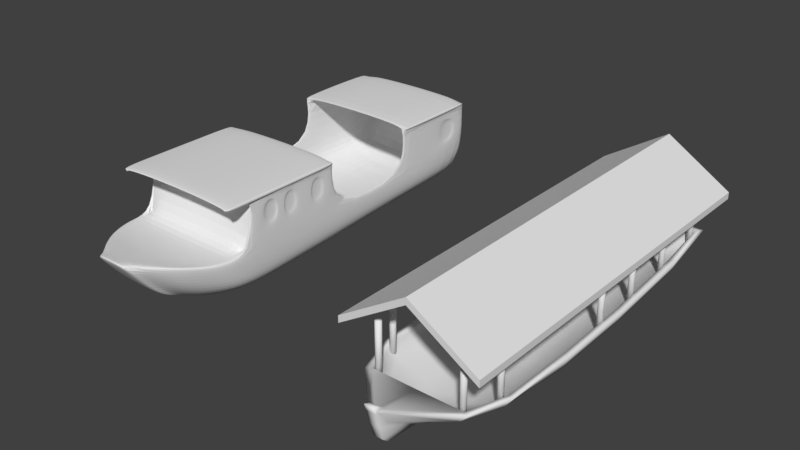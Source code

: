 # Source: barco1.blend  (saved by Blender 2.79.0; exported with 4.5.12 LTS)
import bpy
from mathutils import Matrix  # noqa: F401  (used for matrix-valued properties, if any)

bpy.ops.wm.read_factory_settings(use_empty=True)
scene = bpy.context.scene
scene.name = 'Scene'

# ---- collections
col_collection_1 = bpy.data.collections.new('Collection 1'); scene.collection.children.link(col_collection_1)
col_collection_4 = bpy.data.collections.new('Collection 4'); scene.collection.children.link(col_collection_4)

# ---- world
world_world = bpy.data.worlds.new('World'); scene.world = world_world
world_world.color = (0.05088, 0.05088, 0.05088)
world_world.use_sun_shadow = False
world_world.sun_shadow_jitter_overblur = 0.0
world_world.cycles.sampling_method = 'MANUAL'

# ---- meshes
me_cylinder = bpy.data.meshes.new('Cylinder')
me_cylinder.from_pydata([(0.0, -2.815, -0.3185), (0.0, 3.675, 0.08872), (1.1, 0.6561, 0.1826), (0.5626, 3.698, 0.1016), (0.0, -3.088, 0.1569), (0.9099, 3.747, 0.1258), (1.113, -0.9363, 0.1561), (1.019, 3.805, 0.3664), (0.0, 3.805, 0.3673), (0.5191, 0.6559, -0.1994), (0.5191, 2.535, -0.04851), (0.0, 2.535, -0.1675), (0.0, 0.6559, -0.2741), (0.0, -0.936, -0.3362), (0.0, -2.528, -0.3628), (0.5191, -0.936, -0.2704), (0.4903, -2.853, -0.2527), (1.071, 2.535, 0.08427), (1.108, 0.6559, -0.03113), (1.101, -0.936, -0.07552), (0.7064, -2.99, -0.07552), (1.137, 2.535, 0.2858), (1.211, 0.6559, 0.2326), (1.226, -0.936, 0.2059), (0.9367, -3.143, 0.2059), (0.0, -3.088, 0.2069), (0.2656, 2.535, -0.1066), (0.2681, 3.687, 0.09151), (0.2656, 0.6559, -0.2359), (0.2656, -0.936, -0.3026), (0.1866, -2.634, -0.3228), (0.5191, -2.19, -0.2616), (0.0, -2.05, -0.3549), (0.9839, -2.318, -0.07552), (1.192, -2.382, 0.2059), (0.2272, -2.115, -0.3127), (0.08986, -3.819, 0.103), (0.09004, -3.473, -0.1275), (0.09011, -2.812, -0.3206), (0.09004, -4.058, 0.3845), (0.2672, 2.528, -0.0688), (0.0, -3.072, -0.1755), (0.0, -2.365, -0.2665), (0.0, -0.936, -0.2443), (0.0, 0.6633, -0.1881), (0.0, 2.528, -0.06825), (0.09011, -3.91, 0.3665), (1.087, -2.355, 0.2065), (0.8441, -3.084, 0.2077), (0.0, -3.91, 0.3665), (1.113, -0.9363, 0.2061), (1.02, 2.536, 0.2863), (1.1, 0.6561, 0.2326), (0.0, 3.645, 0.1362), (0.0, 3.726, 0.3581), (0.9277, 3.683, 0.3548), (0.374, 0.6635, -0.189), (0.4193, -0.9363, -0.2452), (0.3771, -2.355, -0.2669), (0.2197, -3.085, -0.08647), (0.8413, 3.602, 0.1329), (0.9755, -0.9363, -0.01956), (0.9415, -2.355, -0.0302), (0.8845, 3.643, 0.2438), (0.0, 3.686, 0.2472), (0.9951, -2.385, 0.0978), (0.5588, -3.085, 0.05216), (1.045, 0.6598, 0.02179), (0.9514, 2.532, 0.1087), (0.0, -4.123, 0.499), (0.09007, -4.124, 0.4988), (0.09035, -3.98, 0.4465), (0.0, -3.98, 0.4465), (0.0, -3.84, -0.2166), (0.0, -3.945, -0.1306), (0.0, -4.013, 0.1098), (0.0, -4.082, 0.3707), (0.08966, -4.014, 0.1108), (0.08985, -3.946, -0.1297), (0.08992, -3.837, -0.2187), (0.08992, -4.082, 0.3706), (1.087, -2.355, 0.1565), (0.9277, 3.683, 0.3048), (0.0, 3.726, 0.3081), (0.8441, -3.084, 0.1577), (1.02, 2.536, 0.2363), (0.2645, -3.511, 0.05982), (0.2219, -3.274, -0.05752), (0.00216, -3.337, -0.1168), (0.00216, -3.595, 0.03972), (0.1685, -3.587, 0.1569), (0.00216, -3.791, 0.2082), (0.9951, -2.385, 1.029), (0.7751, -2.971, 0.08404), (0.7751, -2.971, 1.029), (0.8143, -2.987, 0.08404), (0.8143, -2.987, 1.029), (0.8305, -3.026, 0.08404), (0.8305, -3.026, 1.029), (0.8143, -3.065, 0.08404), (0.8143, -3.065, 1.029), (0.7751, -3.082, 0.08404), (0.7751, -3.082, 1.029), (0.7359, -3.065, 0.08404), (0.7359, -3.065, 1.029), (0.7197, -3.026, 0.08404), (0.7197, -3.026, 1.029), (0.7359, -2.987, 0.08404), (0.7359, -2.987, 1.029), (1.034, -2.401, 0.0978), (1.034, -2.401, 1.029), (1.05, -2.441, 0.0978), (1.05, -2.441, 1.029), (1.034, -2.48, 0.0978), (1.034, -2.48, 1.029), (0.9951, -2.496, 0.0978), (0.9951, -2.496, 1.029), (0.9559, -2.48, 0.0978), (0.9559, -2.48, 1.029), (0.9397, -2.441, 0.0978), (0.9397, -2.441, 1.029), (0.9559, -2.401, 0.0978), (0.9559, -2.401, 1.029), (1.054, 0.2392, 0.02554), (1.054, 0.2392, 1.029), (1.093, 0.223, 0.02554), (1.093, 0.223, 1.029), (1.11, 0.1838, 0.02554), (1.11, 0.1838, 1.029), (1.093, 0.1446, 0.02554), (1.093, 0.1446, 1.029), (1.054, 0.1284, 0.02554), (1.054, 0.1284, 1.029), (1.015, 0.1446, 0.02554), (1.015, 0.1446, 1.029), (0.9989, 0.1838, 0.02554), (0.9989, 0.1838, 1.029), (1.015, 0.223, 0.02554), (1.015, 0.223, 1.029), (1.015, 1.272, 0.05479), (1.015, 1.272, 1.029), (1.054, 1.256, 0.05479), (1.054, 1.256, 1.029), (1.07, 1.217, 0.05479), (1.07, 1.217, 1.029), (1.054, 1.178, 0.05479), (1.054, 1.178, 1.029), (1.015, 1.162, 0.05479), (1.015, 1.162, 1.029), (0.9755, 1.178, 0.05479), (0.9755, 1.178, 1.029), (0.9592, 1.217, 0.05479), (0.9592, 1.217, 1.029), (0.9755, 1.256, 0.05479), (0.9755, 1.256, 1.029), (0.9633, 2.402, 0.07372), (0.9633, 2.402, 1.029), (1.002, 2.386, 0.07372), (1.002, 2.386, 1.029), (1.019, 2.347, 0.07372), (1.019, 2.347, 1.029), (1.002, 2.308, 0.07372), (1.002, 2.308, 1.029), (0.9633, 2.292, 0.07372), (0.9633, 2.292, 1.029), (0.9241, 2.308, 0.07372), (0.9241, 2.308, 1.029), (0.9079, 2.347, 0.07372), (0.9079, 2.347, 1.029), (0.9241, 2.386, 0.07372), (0.9241, 2.386, 1.029), (0.8569, 3.67, 0.1563), (0.8569, 3.67, 1.029), (0.8961, 3.654, 0.1563), (0.8961, 3.654, 1.029), (0.9123, 3.615, 0.1563), (0.9123, 3.615, 1.029), (0.8961, 3.576, 0.1563), (0.8961, 3.576, 1.029), (0.8569, 3.559, 0.1563), (0.8569, 3.559, 1.029), (0.8178, 3.576, 0.1563), (0.8178, 3.576, 1.029), (0.8015, 3.615, 0.1563), (0.8015, 3.615, 1.029), (0.8178, 3.654, 0.1563), (0.8178, 3.654, 1.029), (0.0, -3.347, 1.86), (1.263, -3.347, 1.072), (0.0, 4.127, 1.86), (1.263, 4.127, 1.072), (0.0, 2.258, 1.86), (0.0, 0.3898, 1.86), (0.0, -1.479, 1.86), (1.263, -1.479, 1.072), (1.263, 0.3898, 1.072), (1.263, 2.258, 1.072), (0.0, -3.347, 1.733), (1.263, -3.347, 0.9443), (0.0, 4.127, 1.733), (1.263, 4.127, 0.9443), (0.0, 2.258, 1.733), (0.0, 0.3898, 1.733), (0.0, -1.479, 1.733), (1.263, -1.479, 0.9443), (1.263, 0.3898, 0.9443), (1.263, 2.258, 0.9443)], [], [(11, 1, 27, 26), (10, 3, 5, 17), (17, 5, 7, 21), (37, 36, 77, 78), (43, 57, 56, 44), (42, 58, 57, 43), (33, 19, 23, 34), (19, 18, 22, 23), (18, 17, 21, 22), (50, 52, 2, 6), (31, 15, 19, 33), (15, 9, 18, 19), (9, 10, 17, 18), (0, 14, 30, 38), (32, 13, 29, 35), (13, 12, 28, 29), (12, 11, 26, 28), (30, 35, 31, 16), (35, 29, 15, 31), (26, 27, 3, 10), (29, 28, 9, 15), (28, 26, 10, 9), (30, 16, 37, 38), (14, 32, 35, 30), (16, 31, 33, 20), (20, 33, 34, 24), (27, 1, 8, 7, 5, 3), (36, 37, 16, 20), (39, 36, 20, 24), (55, 54, 83, 82), (66, 62, 58, 59), (62, 61, 57, 58), (63, 64, 53, 60), (61, 67, 56, 57), (129, 130, 132, 131), (44, 56, 40, 45), (46, 48, 25, 49), (24, 34, 47, 48), (39, 46, 71, 70), (39, 24, 48, 46), (54, 55, 51, 21, 7, 8), (45, 40, 60, 53), (68, 63, 60, 40), (59, 58, 42, 41), (50, 47, 34, 23), (52, 50, 23, 22), (51, 52, 22, 21), (67, 68, 40, 56), (2, 85, 68, 67), (85, 82, 63, 68), (65, 109, 111, 113, 115, 117, 119, 121), (6, 2, 67, 61), (82, 83, 64, 63), (81, 6, 61, 62), (84, 81, 62, 66), (69, 70, 71, 72), (39, 70, 80), (46, 49, 72, 71), (75, 77, 80, 76), (74, 78, 77, 75), (79, 78, 74, 73), (76, 80, 70, 69), (47, 50, 6, 81), (25, 48, 84, 4), (48, 47, 81, 84), (36, 39, 80, 77), (0, 38, 79, 73), (38, 37, 78, 79), (51, 55, 82, 85), (52, 51, 85, 2), (89, 86, 87, 88), (91, 90, 86, 89), (4, 84, 90, 91), (59, 41, 88, 87), (84, 66, 86, 90), (66, 59, 87, 86), (93, 94, 96, 95), (119, 120, 122, 121), (131, 132, 134, 133), (95, 96, 98, 97), (115, 116, 118, 117), (135, 136, 138, 137), (97, 98, 100, 99), (113, 114, 116, 115), (123, 125, 127, 129, 131, 133, 135, 137), (99, 100, 102, 101), (111, 112, 114, 113), (110, 92, 122, 120, 118, 116, 114, 112), (101, 102, 104, 103), (109, 110, 112, 111), (121, 122, 92, 65), (103, 104, 106, 105), (65, 92, 110, 109), (93, 95, 97, 99, 101, 103, 105, 107), (105, 106, 108, 107), (117, 118, 120, 119), (127, 128, 130, 129), (107, 108, 94, 93), (96, 94, 108, 106, 104, 102, 100, 98), (126, 124, 138, 136, 134, 132, 130, 128), (125, 126, 128, 127), (137, 138, 124, 123), (123, 124, 126, 125), (133, 134, 136, 135), (145, 146, 148, 147), (147, 148, 150, 149), (151, 152, 154, 153), (139, 141, 143, 145, 147, 149, 151, 153), (143, 144, 146, 145), (142, 140, 154, 152, 150, 148, 146, 144), (141, 142, 144, 143), (153, 154, 140, 139), (139, 140, 142, 141), (149, 150, 152, 151), (161, 162, 164, 163), (163, 164, 166, 165), (167, 168, 170, 169), (155, 157, 159, 161, 163, 165, 167, 169), (159, 160, 162, 161), (158, 156, 170, 168, 166, 164, 162, 160), (157, 158, 160, 159), (169, 170, 156, 155), (155, 156, 158, 157), (165, 166, 168, 167), (177, 178, 180, 179), (179, 180, 182, 181), (183, 184, 186, 185), (171, 173, 175, 177, 179, 181, 183, 185), (175, 176, 178, 177), (174, 172, 186, 184, 182, 180, 178, 176), (173, 174, 176, 175), (185, 186, 172, 171), (171, 172, 174, 173), (181, 182, 184, 183), (191, 196, 190, 189), (187, 188, 194, 193), (193, 194, 195, 192), (192, 195, 196, 191), (201, 199, 200, 206), (197, 203, 204, 198), (203, 202, 205, 204), (202, 201, 206, 205), (188, 187, 197, 198), (194, 188, 198, 204), (195, 194, 204, 205), (196, 195, 205, 206), (190, 196, 206, 200), (189, 190, 200, 199)])
me_cylinder.polygons.foreach_set('use_smooth', [1, 1, 1, 1, 1, 1, 1, 1, 1, 1, 1, 1, 1, 1, 1, 1, 1, 1, 1, 1, 1, 1, 1, 1, 1, 1, 1, 1, 1, 1, 1, 1, 1, 1, 1, 1, 1, 1, 1, 1, 1, 1, 1, 1, 1, 1, 1, 1, 1, 1, 1, 1, 1, 1, 1, 1, 1, 1, 1, 1, 1, 1, 1, 1, 1, 1, 1, 1, 1, 1, 1, 1, 1, 1, 1, 1, 1, 1, 1, 1, 1, 1, 1, 1, 1, 1, 1, 1, 1, 1, 1, 1, 1, 1, 1, 1, 1, 1, 1, 1, 1, 1, 1, 1, 1, 1, 1, 1, 1, 1, 1, 1, 1, 1, 1, 1, 1, 1, 1, 1, 1, 1, 1, 1, 1, 1, 1, 1, 1, 1, 1, 1, 1, 1, 0, 0, 0, 0, 0, 0, 0, 0, 0, 0, 0, 0, 0, 0])
me_cylinder.use_remesh_preserve_volume = False
me_cylinder.use_remesh_preserve_attributes = False
me_cylinder.use_mirror_vertex_groups = False
me_cylinder.update()
me_plane = bpy.data.meshes.new('Plane')
me_plane.from_pydata([(0.0, -4.04, 0.7354), (0.8112, -3.593, 0.6374), (0.0, 3.891, 0.532), (1.235, 3.797, 0.532), (0.0, -2.932, -0.3369), (0.6176, -2.746, -0.327), (0.0, 3.622, -0.1512), (1.034, 3.558, -0.04648), (0.0, -0.08684, 0.532), (0.0, -2.68, 0.532), (1.235, -0.08684, 0.532), (1.235, 1.854, 0.532), (0.0, 1.854, -0.2999), (0.0, -0.08684, -0.3994), (0.0, -2.098, -0.4598), (0.8792, -2.198, -0.3409), (1.034, -0.08684, -0.2252), (1.034, 1.854, -0.1034), (1.235, 1.854, 1.471), (1.235, 3.797, 1.471), (0.0, 3.797, 1.586), (0.0, 1.854, 1.586), (0.0, -0.08684, 1.586), (0.0, -2.68, 1.586), (1.235, -2.68, 1.471), (1.235, -0.08684, 1.471), (0.3929, -4.04, 0.7354), (0.3929, -2.932, -0.3369), (0.6562, 3.595, -0.1173), (0.6844, -2.145, -0.4024), (0.7079, -0.08684, -0.342), (0.6821, 1.854, -0.225), (0.8138, 3.797, 1.507), (0.8138, -2.68, 1.507), (0.8138, -0.08684, 1.507), (0.8138, 1.854, 1.507), (0.0, 3.879, 0.3054), (1.272, 3.77, 0.3166), (0.7761, -3.435, 0.2702), (1.272, -2.498, 0.1381), (1.272, -0.08684, 0.1759), (1.272, 1.854, 0.2492), (0.3929, -3.735, 0.3559), (0.6844, 3.839, 0.3054), (0.6844, 3.868, 0.532), (0.8138, -2.68, 0.532), (0.8138, -0.08684, 0.532), (0.8138, 3.797, 1.572), (1.299, -1.036, 0.9119), (0.8138, -2.68, 1.572), (0.0, 3.797, 1.521), (0.8138, -0.08684, 1.572), (0.0, -2.68, 1.521), (0.8138, 1.854, 1.572), (0.0, -0.08684, 1.521), (1.299, -0.3643, 0.9119), (0.0, 1.854, 1.521), (1.299, -0.08684, 1.53), (1.299, -2.68, 1.53), (1.299, -2.68, 0.532), (1.299, 3.797, 1.53), (1.299, 3.461, 0.8378), (1.299, 3.029, 0.8378), (1.299, 1.854, 1.53), (0.0, -3.327, 0.6049), (0.0, -2.533, -0.4208), (1.177, -3.069, 0.5571), (0.7514, -2.545, -0.3307), (0.7503, -3.236, 0.5707), (0.5856, -2.516, -0.391), (1.099, -2.922, 0.1913), (0.0, -4.17, 0.7765), (0.0, -3.196, -0.2322), (0.3929, -4.17, 0.7765), (0.3929, -3.196, -0.2322), (0.0, -3.862, 0.3795), (0.3929, -3.862, 0.3795), (1.299, -0.3643, 1.346), (1.299, -2.68, 1.466), (1.235, -2.68, 1.537), (1.235, -0.08684, 1.537), (1.299, 3.461, 1.3), (1.299, 3.029, 1.3), (1.235, 3.797, 1.537), (1.235, 1.854, 1.537), (1.341, -0.08684, 1.527), (1.341, -2.68, 1.527), (1.341, 3.797, 1.527), (1.341, 1.854, 1.527), (1.341, -0.08684, 1.463), (1.341, -2.68, 1.463), (1.341, 3.797, 1.463), (1.341, 1.854, 1.463), (1.299, -1.809, 0.9119), (0.0, -1.537, -0.4485), (0.9816, -1.619, -0.3121), (0.0, -2.031, 1.586), (1.299, -2.031, 1.53), (0.8138, -2.031, 1.572), (0.7315, -1.574, -0.3911), (1.272, -1.872, 0.1061), (1.341, -2.031, 1.463), (1.341, -2.031, 1.527), (1.299, -1.809, 1.346), (1.235, -2.031, 1.537), (1.235, -2.031, 1.471), (0.0, -2.031, 1.521), (0.8138, -2.031, 1.507), (1.235, -2.244, 0.532), (0.0, -2.245, 0.532), (0.8138, -2.245, 0.532), (0.0, 3.825, 0.0943), (0.694, -3.144, -0.07081), (1.204, 3.695, 0.1325), (1.215, -2.329, -0.1396), (1.204, -0.08684, -0.03802), (1.204, 1.854, 0.07969), (0.3929, -3.383, -0.03319), (0.6844, 3.776, 0.1149), (0.9785, -2.76, -0.1172), (0.0, -3.488, -0.06277), (0.3929, -3.488, -0.06277), (1.204, -1.742, -0.1395), (0.8158, -2.181, -0.3609), (0.9278, -0.08684, -0.2632), (0.9194, 1.854, -0.1429), (1.299, -1.499, 0.9119), (0.911, 3.57, -0.06952), (1.235, -2.68, 0.532), (1.081, 3.793, 0.313), (1.119, -3.04, 0.5556), (0.6975, -2.536, -0.3503), (0.9003, -1.604, -0.3378), (1.035, 3.721, 0.1268), (0.0, -3.684, 0.6702), (0.5716, -3.638, 0.6531), (0.8969, -3.389, 0.6124), (0.999, -1.108, -0.2831), (1.016, -0.5975, -0.2541), (1.299, -1.383, 1.53), (1.299, -0.7349, 1.53), (0.8138, -1.383, 1.572), (0.8138, -0.7349, 1.572), (1.272, -1.277, 0.1294), (1.272, -0.682, 0.1526), (1.341, -1.383, 1.527), (1.341, -0.7349, 1.527), (1.235, -1.383, 1.537), (1.235, -0.7349, 1.537), (0.0, -0.5703, -0.4158), (0.0, -1.054, -0.4322), (0.0, -0.7349, 1.586), (0.0, -1.383, 1.586), (0.7158, -0.5824, -0.3584), (0.7236, -1.078, -0.3747), (1.341, -0.7349, 1.463), (1.341, -1.383, 1.463), (1.299, -1.036, 1.346), (1.299, -1.499, 1.346), (1.204, -1.19, -0.1057), (1.204, -0.6385, -0.07185), (0.9186, -0.5926, -0.288), (0.9094, -1.098, -0.3129), (1.299, -1.346, 1.346), (1.299, -2.244, 0.532), (1.299, -2.031, 1.466), (1.299, -1.346, 0.9119), (1.299, -1.383, 0.532), (1.299, -0.6741, 0.9119), (1.299, -0.6741, 1.346), (1.299, -1.383, 1.466), (1.299, -0.7349, 0.532), (1.299, -0.08684, 0.532), (1.299, -0.08684, 1.466), (1.299, -0.7349, 1.466), (1.299, 1.854, 0.532), (1.299, 3.797, 0.532), (1.299, 3.797, 1.466), (1.299, 1.854, 1.466), (1.274, -1.499, 1.346), (1.274, -1.809, 1.346), (1.274, -1.809, 0.9119), (1.274, -1.499, 0.9119), (1.274, -1.346, 0.9119), (1.274, -1.036, 0.9119), (1.274, -1.036, 1.346), (1.274, -1.346, 1.346), (1.274, -0.6741, 0.9119), (1.274, -0.3643, 0.9119), (1.274, -0.3643, 1.346), (1.274, -0.6741, 1.346), (1.274, 3.029, 0.8378), (1.274, 3.461, 0.8378), (1.274, 3.461, 1.3), (1.274, 3.029, 1.3), (0.0, 1.854, -0.1214), (0.0, -0.08684, -0.1214), (0.8138, -0.08684, -0.1214), (0.8138, 1.854, -0.1214), (1.199, 1.854, 0.1236), (1.235, -0.08684, 0.1236), (0.0, 3.826, 0.532), (0.0, 3.588, -0.1214), (0.6661, 3.805, 0.532), (0.6661, 3.567, -0.05902), (1.235, 3.732, 0.532), (1.162, 3.6, 0.1236), (1.235, 3.732, 1.471), (0.8138, 3.732, 1.507), (0.0, 3.732, 1.521)], [], [(125, 127, 7, 17), (118, 28, 6, 111), (116, 17, 7, 113), (160, 138, 16, 115), (119, 67, 15, 114), (161, 124, 16, 138), (115, 16, 17, 116), (131, 123, 15, 67), (58, 78, 90, 86), (124, 125, 17, 16), (130, 66, 59, 128), (10, 172, 175, 11), (84, 63, 60, 83), (148, 140, 57, 80), (178, 177, 91, 92), (151, 142, 51, 22), (21, 53, 47, 20), (10, 11, 199, 200), (64, 68, 45, 9), (13, 12, 31, 30), (65, 14, 29, 69), (149, 13, 30, 153), (26, 0, 71, 73), (133, 127, 28, 118), (12, 6, 28, 31), (3, 129, 43, 44), (4, 27, 74, 72), (172, 40, 41, 175), (66, 70, 39, 59), (171, 144, 40, 172), (175, 41, 37, 176), (44, 43, 36, 2), (32, 50, 20, 47), (52, 33, 49, 23), (34, 54, 22, 51), (56, 35, 53, 21), (57, 173, 25, 80), (63, 84, 18, 178), (105, 25, 10, 108), (105, 24, 33, 107), (106, 107, 33, 52), (18, 11, 175, 178), (19, 32, 47, 83), (142, 148, 80, 51), (24, 78, 58, 79), (92, 91, 87, 88), (198, 199, 206, 204), (207, 205, 11, 18), (19, 83, 60, 177), (209, 208, 35, 56), (1, 38, 70, 66), (4, 65, 69, 27), (134, 135, 68, 64), (136, 1, 66, 130), (5, 131, 67), (112, 5, 67, 119), (120, 72, 74, 121), (71, 75, 76, 73), (117, 42, 76, 121), (42, 26, 73, 76), (80, 25, 34, 51), (33, 24, 79, 49), (10, 25, 173, 172), (62, 61, 192, 191), (208, 207, 18, 35), (155, 89, 85, 146), (3, 19, 177, 176), (157, 163, 186, 185), (35, 18, 84, 53), (60, 63, 88, 87), (53, 84, 83, 47), (177, 60, 87, 91), (173, 57, 85, 89), (174, 173, 89, 155), (97, 58, 86, 102), (63, 178, 92, 88), (139, 97, 102, 145), (78, 165, 101, 90), (90, 101, 102, 86), (49, 79, 104, 98), (59, 39, 100, 164), (14, 94, 99, 29), (23, 49, 98, 96), (79, 58, 97, 104), (123, 132, 95, 15), (114, 15, 95, 122), (54, 34, 107, 106), (25, 105, 107, 34), (9, 45, 110, 109), (128, 59, 164, 108), (39, 114, 122, 100), (27, 117, 121, 74), (75, 120, 121, 76), (38, 112, 119, 70), (129, 133, 118, 43), (40, 115, 116, 41), (70, 119, 114, 39), (144, 160, 115, 40), (41, 116, 113, 37), (43, 118, 111, 36), (42, 117, 112, 38), (37, 113, 133, 129), (45, 128, 108, 110), (29, 99, 132, 123), (27, 69, 131, 5), (135, 136, 130, 68), (26, 42, 38, 1), (176, 37, 129, 3), (113, 7, 127, 133), (68, 130, 128, 45), (30, 31, 125, 124), (69, 29, 123, 131), (153, 30, 124, 161), (117, 27, 5, 112), (31, 28, 127, 125), (26, 1, 136, 135), (0, 26, 135, 134), (164, 165, 105, 108), (99, 154, 162, 132), (154, 153, 161, 162), (100, 122, 159, 143), (143, 159, 160, 144), (57, 140, 146, 85), (140, 139, 145, 146), (165, 170, 156, 101), (170, 174, 155, 156), (101, 156, 145, 102), (156, 155, 146, 145), (168, 55, 188, 187), (103, 93, 181, 180), (98, 104, 147, 141), (141, 147, 148, 142), (164, 100, 143, 167), (167, 143, 144, 171), (94, 150, 154, 99), (150, 149, 153, 154), (96, 98, 141, 152), (152, 141, 142, 151), (104, 97, 139, 147), (147, 139, 140, 148), (132, 162, 137, 95), (162, 161, 138, 137), (122, 95, 137, 159), (159, 137, 138, 160), (103, 158, 170, 165), (93, 103, 165, 164), (126, 93, 164, 167), (158, 126, 167, 170), (48, 166, 167, 171), (163, 157, 174, 170), (166, 163, 170, 167), (157, 48, 171, 174), (55, 168, 171, 172), (77, 55, 172, 173), (169, 77, 173, 174), (168, 169, 174, 171), (61, 62, 175, 176), (81, 61, 176, 177), (62, 82, 178, 175), (82, 81, 177, 178), (107, 106, 109, 110), (105, 107, 110, 108), (34, 46, 8, 54), (34, 25, 10, 46), (187, 188, 189, 190), (191, 192, 193, 194), (181, 182, 179, 180), (183, 184, 185, 186), (93, 126, 182, 181), (55, 77, 189, 188), (163, 166, 183, 186), (61, 81, 193, 192), (126, 158, 179, 182), (77, 169, 190, 189), (48, 157, 185, 184), (82, 62, 191, 194), (169, 168, 187, 190), (81, 82, 194, 193), (158, 103, 180, 179), (166, 48, 184, 183), (196, 197, 198, 195), (197, 200, 199, 198), (8, 46, 197, 196), (46, 10, 200, 197), (2, 201, 203, 44), (205, 203, 204, 206), (203, 201, 202, 204), (195, 198, 204, 202), (199, 11, 205, 206), (205, 3, 44, 203), (44, 2, 50, 32), (3, 44, 32, 19), (32, 19, 207, 208), (50, 32, 208, 209), (19, 3, 205, 207), (209, 201, 203, 208), (205, 207, 208, 203)])
me_plane.use_remesh_preserve_volume = False
me_plane.use_remesh_preserve_attributes = False
me_plane.use_mirror_vertex_groups = False
me_plane.update()

# ---- objects
ob_batel_o = bpy.data.objects.new('batelão', me_cylinder)
ob_plane_001 = bpy.data.objects.new('Plane.001', me_plane)

# ---- transforms, parenting, visibility, modifiers, constraints
ob_batel_o.location = (3.091, 0.0, 0.0)
ob_batel_o.lineart.crease_threshold = 0.0
_m = ob_batel_o.modifiers.new('Mirror', 'MIRROR')
_m.use_clip = True
ob_plane_001.location = (-2.574, 0.0, 0.0)
ob_plane_001.lineart.crease_threshold = 0.0
_m = ob_plane_001.modifiers.new('Mirror', 'MIRROR')
_m.use_clip = True
_m = ob_plane_001.modifiers.new('Subsurf', 'SUBSURF')
_m.uv_smooth = 'PRESERVE_CORNERS'
_m.quality = 2
_m.levels = 0
_m.show_only_control_edges = False

# ---- collection membership
col_collection_1.objects.link(ob_batel_o)
col_collection_4.objects.link(ob_plane_001)

# ---- scene / render settings (as saved in the file)
scene.frame_start = 1; scene.frame_end = 1; scene.frame_set(1)
scene.render.engine = 'BLENDER_EEVEE_NEXT'
scene.render.resolution_percentage = 50
scene.render.dither_intensity = 0.0
scene.cycles.use_denoising = False
scene.cycles.samples = 128
scene.cycles.sampling_pattern = 'TABULATED_SOBOL'
scene.cycles.use_adaptive_sampling = False
scene.cycles.use_light_tree = False
scene.cycles.blur_glossy = 0.0
scene.cycles.sample_clamp_indirect = 0.0
scene.view_settings.view_transform = 'Standard'
bpy.context.view_layer.update()

# ---- added for rendering (the .blend has no active camera and no usable light): camera, sun
cam_auto = bpy.data.cameras.new('AutoCamera')
cam_auto.lens = 50.0
cam_auto.sensor_width = 36.0
cam_auto.clip_end = 1000.0
ob_auto_camera = bpy.data.objects.new('AutoCamera', cam_auto)
scene.collection.objects.link(ob_auto_camera)
ob_auto_camera.location = (11.268, -13.2796, 9.53892)
ob_auto_camera.rotation_euler = (1.09748, -7.21219e-08, 0.694738)
scene.camera = ob_auto_camera
light_auto_sun = bpy.data.lights.new('AutoSun', 'SUN')
light_auto_sun.energy = 3.0
light_auto_sun.angle = 0.0523599
ob_auto_sun = bpy.data.objects.new('AutoSun', light_auto_sun)
scene.collection.objects.link(ob_auto_sun)
ob_auto_sun.rotation_euler = (0.872665, 0.174533, 0.523599)
bpy.context.view_layer.update()
